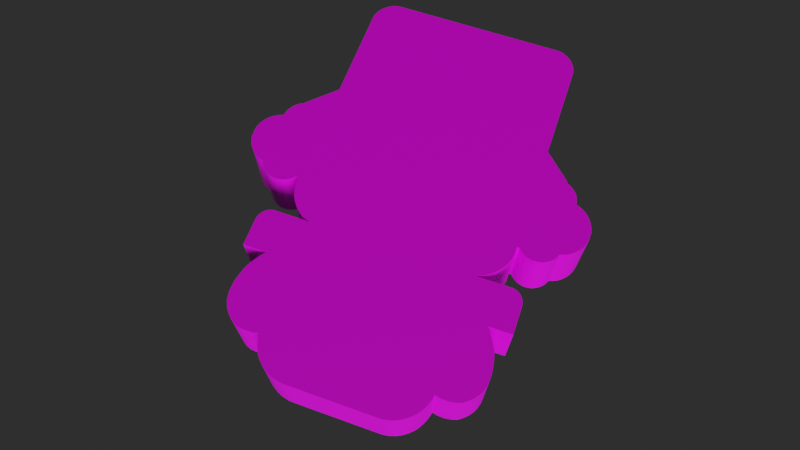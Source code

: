 # Source: PS_Character.blend  (saved by Blender 3.0.42; exported with 4.5.12 LTS)
import bpy
from mathutils import Matrix  # noqa: F401  (used for matrix-valued properties, if any)

bpy.ops.wm.read_factory_settings(use_empty=True)
scene = bpy.context.scene
scene.name = 'Scene'

# ---- collections
col_collection = bpy.data.collections.new('Collection'); scene.collection.children.link(col_collection)

# ---- images (referenced by path relative to the original .blend; pixels are not part of the script)
import os
ASSET_DIR = os.environ.get("B2B_ASSET_DIR", "")  # directory of the original .blend (textures are referenced by path, not embedded)
HERE = os.path.dirname(os.path.abspath(__file__))  # packed textures are extracted next to this script under _unpacked/

def load_image(name, relpath, width, height, colorspace="sRGB"):
    """Load a texture the original file referenced (path relative to the .blend, or extracted next to this script)."""
    p = next((c for c in (os.path.join(HERE, relpath), os.path.join(ASSET_DIR, relpath)) if relpath and os.path.exists(c)), "")
    if p:
        img = bpy.data.images.load(p, check_existing=True)
        img.name = name
    else:  # same state as the original file: an image datablock whose file is absent (Cycles renders it pink)
        img = bpy.data.images.new(name, width, height)
        img.source = "FILE"
        img.filepath = "//" + (relpath or name)
    img.colorspace_settings.name = colorspace
    return img
img_principefrombehind_png_001 = load_image('PrincipeFromBehind.png.001', 'images/PrincipeFromBehind.png', 1024, 1024, 'sRGB')

# ---- materials (node trees are filled in below, after node groups)
mat_material_001 = bpy.data.materials.new('Material.001')

# ---- node groups
ng_auto_smooth = bpy.data.node_groups.new('Auto Smooth', 'GeometryNodeTree')
_s = ng_auto_smooth.interface.new_socket(name='Geometry', in_out='OUTPUT', socket_type='NodeSocketGeometry')
_s = ng_auto_smooth.interface.new_socket(name='Geometry', in_out='INPUT', socket_type='NodeSocketGeometry')
_s = ng_auto_smooth.interface.new_socket(name='Angle', in_out='INPUT', socket_type='NodeSocketFloat')
_s.subtype = 'ANGLE'
_s.min_value = 0.0
_s.max_value = 3.142
ng_auto_smooth.is_modifier = True
_N = ng_auto_smooth.nodes; _L = ng_auto_smooth.links
n0 = _N.new('NodeGroupOutput'); n0.name = 'Group Output'; n0.location = (480, -100)
n1 = _N.new('NodeGroupInput'); n1.name = 'Group Input'; n1.location = (-420, -300)
n2 = _N.new('NodeGroupInput'); n2.name = 'Group Input.001'; n2.location = (-60, -100)
n3 = _N.new('GeometryNodeSetShadeSmooth'); n3.name = 'Set Shade Smooth'; n3.location = (120, -100)
n3.domain = 'EDGE'
n4 = _N.new('GeometryNodeSetShadeSmooth'); n4.name = 'Set Shade Smooth.001'; n4.location = (300, -100)
n5 = _N.new('GeometryNodeInputMeshEdgeAngle'); n5.name = 'Edge Angle'; n5.location = (-420, -220)
n6 = _N.new('GeometryNodeInputEdgeSmooth'); n6.name = 'Is Edge Smooth'; n6.location = (-60, -160)
n7 = _N.new('GeometryNodeInputShadeSmooth'); n7.name = 'Is Face Smooth'; n7.location = (-240, -340)
n8 = _N.new('FunctionNodeBooleanMath'); n8.name = 'Boolean Math'; n8.location = (-60, -220)
n9 = _N.new('FunctionNodeCompare'); n9.name = 'Compare'; n9.location = (-240, -180)
n9.operation = 'LESS_EQUAL'
_L.new(n5.outputs[0], n9.inputs[0])
_L.new(n4.outputs[0], n0.inputs[0])
_L.new(n1.outputs[1], n9.inputs[1])
_L.new(n9.outputs[0], n8.inputs[0])
_L.new(n7.outputs[0], n8.inputs[1])
_L.new(n2.outputs[0], n3.inputs[0])
_L.new(n6.outputs[0], n3.inputs[1])
_L.new(n3.outputs[0], n4.inputs[0])
_L.new(n8.outputs[0], n3.inputs[2])
n0.is_active_output = True

# ---- material node trees
mat_material_001.use_nodes = True; mat_material_001.node_tree.nodes.clear()
_N = mat_material_001.node_tree.nodes; _L = mat_material_001.node_tree.links
n0 = _N.new('ShaderNodeBsdfPrincipled'); n0.name = 'Principled BSDF'; n0.location = (10, 300)
n0.distribution = 'GGX'
n0.subsurface_method = 'RANDOM_WALK_SKIN'
n0.inputs[3].default_value = 1.45
n0.inputs[27].default_value = (0.0, 0.0, 0.0, 1.0)
n0.inputs[28].default_value = 1.0
n1 = _N.new('ShaderNodeOutputMaterial'); n1.name = 'Material Output'; n1.location = (300, 300)
n2 = _N.new('ShaderNodeTexImage'); n2.name = 'Image Texture'; n2.location = (-490, 220)
n2.image = img_principefrombehind_png_001
_L.new(n0.outputs[0], n1.inputs[0])
_L.new(n2.outputs[0], n0.inputs[0])
n1.is_active_output = True

# ---- world
world_world = bpy.data.worlds.new('World'); scene.world = world_world
world_world.use_nodes = True; world_world.node_tree.nodes.clear()
_N = world_world.node_tree.nodes; _L = world_world.node_tree.links
n0 = _N.new('ShaderNodeOutputWorld'); n0.name = 'World Output'; n0.location = (300, 300)
n1 = _N.new('ShaderNodeBackground'); n1.name = 'Background'; n1.location = (10, 300)
n1.inputs[0].default_value = (0.05088, 0.05088, 0.05088, 1.0)
n1.inputs[1].default_value = 0.5
_L.new(n1.outputs[0], n0.inputs[0])
n0.is_active_output = True
world_world.color = (0.05088, 0.05088, 0.05088)
world_world.use_sun_shadow = False
world_world.sun_shadow_jitter_overblur = 0.0

# ---- cameras
cam_camera_001 = bpy.data.cameras.new('Camera.001')
cam_camera_001.lens = 37.0

# ---- lights
light_sun = bpy.data.lights.new('Sun', 'SUN')
light_sun.transmission_factor = 0.0
light_sun.angle = 0.6776
light_sun.energy = 3.0
light_sun.shadow_soft_size = 0.125

# ---- meshes
me_cube_001 = bpy.data.meshes.new('Cube.001')
me_cube_001.from_pydata([(-0.9131, -0.2725, -0.3848), (-1.348, -0.2724, -0.3848), (-1.387, -0.2816, -0.3848), (-1.404, -0.2888, -0.3848), (-1.423, -0.2989, -0.3848), (-1.439, -0.3118, -0.3848), (-1.454, -0.3256, -0.3848), (-1.469, -0.3438, -0.3848), (-1.48, -0.3634, -0.3848), (-1.493, -0.3886, -0.3848), (-1.497, -0.4102, -0.3848), (-1.501, -0.4348, -0.3848), (-1.501, -0.4496, -0.3848), (-1.5, -0.7721, -0.3848), (-1.228, -0.7731, -0.3848), (-1.275, -0.8335, -0.3848), (-1.309, -0.89, -0.3848), (-1.344, -0.9524, -0.3848), (-1.377, -1.034, -0.3848), (-1.398, -1.121, -0.3848), (-1.411, -1.187, -0.3848), (-1.416, -1.241, -0.3848), (-1.416, -1.314, -0.3848), (-1.412, -1.349, -0.3848), (-1.403, -1.395, -0.3848), (-1.389, -1.441, -0.3848), (-1.357, -1.503, -0.3848), (-1.316, -1.555, -0.3848), (-1.274, -1.596, -0.3848), (-1.212, -1.639, -0.3848), (-1.142, -1.662, -0.3848), (-1.079, -1.665, -0.3848), (-1.005, -1.664, -0.3848), (-0.981, -1.659, -0.3848), (-0.9257, -1.648, -0.3848), (-0.9132, -1.708, -0.3848), (-0.8927, -1.768, -0.3848), (-0.854, -1.845, -0.3848), (-0.8174, -1.894, -0.3848), (-0.745, -1.963, -0.3848), (-0.6719, -2.008, -0.3848), (-0.6023, -2.037, -0.3848), (-0.5089, -2.056, -0.3848), (-0.4486, -2.058, -0.3848), (0.5772, -2.058, -0.3848), (0.651, -2.047, -0.3848), (0.7301, -2.021, -0.3848), (0.7905, -1.988, -0.3848), (0.8441, -1.95, -0.3848), (0.8913, -1.905, -0.3848), (0.9225, -1.867, -0.3848), (0.9651, -1.794, -0.3848), (0.9889, -1.737, -0.3848), (1.004, -1.686, -0.3848), (1.011, -1.649, -0.3848), (1.073, -1.662, -0.3848), (1.168, -1.664, -0.3848), (1.248, -1.65, -0.3848), (1.301, -1.631, -0.3848), (1.356, -1.588, -0.3848), (1.395, -1.551, -0.3848), (1.437, -1.496, -0.3848), (1.463, -1.445, -0.3848), (1.482, -1.381, -0.3848), (1.49, -1.322, -0.3848), (1.491, -1.255, -0.3848), (1.482, -1.169, -0.3848), (1.468, -1.091, -0.3848), (1.452, -1.029, -0.3848), (1.428, -0.9709, -0.3848), (1.398, -0.9127, -0.3848), (1.364, -0.858, -0.3848), (1.333, -0.8126, -0.3848), (1.304, -0.7739, -0.3848), (1.58, -0.771, -0.3848), (1.58, -0.4334, -0.3848), (1.573, -0.3898, -0.3848), (1.557, -0.3589, -0.3848), (1.538, -0.3298, -0.3848), (1.516, -0.3088, -0.3848), (1.496, -0.2957, -0.3848), (1.474, -0.2829, -0.3848), (1.448, -0.2769, -0.3848), (1.429, -0.2726, -0.3848), (0.9998, -0.2716, -0.3848), (1.051, -0.2556, -0.3848), (1.098, -0.235, -0.3848), (1.136, -0.2102, -0.3848), (1.174, -0.1842, -0.3848), (1.209, -0.1498, -0.3848), (1.239, -0.1157, -0.3848), (1.264, -0.0813, -0.3848), (1.297, -0.02699, -0.3848), (1.31, 0.009575, -0.3848), (1.325, 0.04365, -0.3848), (1.335, 0.09087, -0.3848), (1.339, 0.1281, -0.3848), (1.337, 0.2048, -0.3848), (1.369, 0.2055, -0.3848), (1.386, 0.1846, -0.3848), (1.421, 0.1551, -0.3848), (1.456, 0.1328, -0.3848), (1.507, 0.1154, -0.3848), (1.545, 0.1075, -0.3848), (1.595, 0.109, -0.3848), (1.643, 0.1186, -0.3848), (1.681, 0.1363, -0.3848), (1.711, 0.153, -0.3848), (1.742, 0.1793, -0.3848), (1.768, 0.2059, -0.3848), (1.786, 0.2361, -0.3848), (1.805, 0.2751, -0.3848), (1.855, 0.2904, -0.3848), (1.893, 0.3085, -0.3848), (1.934, 0.3369, -0.3848), (1.973, 0.3724, -0.3848), (2.01, 0.4189, -0.3848), (2.038, 0.471, -0.3848), (2.052, 0.5129, -0.3848), (2.063, 0.5559, -0.3848), (2.064, 0.651, -0.3848), (2.049, 0.7094, -0.3848), (2.026, 0.7609, -0.3848), (1.99, 0.8189, -0.3848), (1.949, 0.8606, -0.3848), (1.91, 0.8891, -0.3848), (1.873, 0.9104, -0.3848), (1.845, 0.9241, -0.3848), (1.821, 0.9279, -0.3848), (1.816, 0.9765, -0.3848), (1.798, 1.031, -0.3848), (1.777, 1.066, -0.3848), (1.744, 1.105, -0.3848), (1.694, 1.143, -0.3848), (1.651, 1.163, -0.3848), (1.633, 1.168, -0.3848), (1.652, 1.169, -0.3848), (1.65, 1.182, -0.3848), (1.338, 1.491, -0.3848), (1.338, 2.668, -0.3848), (1.326, 2.721, -0.3848), (1.307, 2.77, -0.3848), (1.273, 2.824, -0.3848), (1.238, 2.858, -0.3848), (1.195, 2.89, -0.3848), (1.158, 2.908, -0.3848), (1.125, 2.92, -0.3848), (1.088, 2.928, -0.3848), (-1.0, 2.928, -0.3848), (-1.052, 2.916, -0.3848), (-1.105, 2.892, -0.3848), (-1.147, 2.86, -0.3848), (-1.191, 2.816, -0.3848), (-1.218, 2.777, -0.3848), (-1.233, 2.74, -0.3848), (-1.248, 2.696, -0.3848), (-1.253, 2.651, -0.3848), (-1.253, 1.488, -0.3848), (-1.573, 1.173, -0.3848), (-1.554, 1.168, -0.3848), (-1.596, 1.154, -0.3848), (-1.64, 1.128, -0.3848), (-1.676, 1.094, -0.3848), (-1.698, 1.064, -0.3848), (-1.724, 1.017, -0.3848), (-1.735, 0.9848, -0.3848), (-1.741, 0.9486, -0.3848), (-1.74, 0.9293, -0.3848), (-1.783, 0.9145, -0.3848), (-1.825, 0.8916, -0.3848), (-1.86, 0.8672, -0.3848), (-1.892, 0.8389, -0.3848), (-1.924, 0.7989, -0.3848), (-1.943, 0.7689, -0.3848), (-1.969, 0.7129, -0.3848), (-1.98, 0.6663, -0.3848), (-1.983, 0.6168, -0.3848), (-1.982, 0.5532, -0.3848), (-1.974, 0.5162, -0.3848), (-1.96, 0.4762, -0.3848), (-1.946, 0.444, -0.3848), (-1.928, 0.4144, -0.3848), (-1.887, 0.3638, -0.3848), (-1.854, 0.3357, -0.3848), (-1.817, 0.3101, -0.3848), (-1.783, 0.2923, -0.3848), (-1.75, 0.2793, -0.3848), (-1.725, 0.2756, -0.3848), (-1.707, 0.2339, -0.3848), (-1.685, 0.2036, -0.3848), (-1.662, 0.1777, -0.3848), (-1.635, 0.1563, -0.3848), (-1.603, 0.137, -0.3848), (-1.558, 0.1168, -0.3848), (-1.519, 0.1094, -0.3848), (-1.459, 0.1094, -0.3848), (-1.414, 0.1193, -0.3848), (-1.374, 0.1343, -0.3848), (-1.34, 0.1558, -0.3848), (-1.315, 0.1762, -0.3848), (-1.29, 0.2036, -0.3848), (-1.252, 0.2048, -0.3848), (-1.252, 0.1647, -0.3848), (-1.249, 0.1195, -0.3848), (-1.24, 0.06728, -0.3848), (-1.228, 0.02414, -0.3848), (-1.202, -0.03847, -0.3848), (-1.172, -0.09098, -0.3848), (-1.121, -0.1506, -0.3848), (-1.05, -0.212, -0.3848), (-1.011, -0.2352, -0.3848), (-0.9682, -0.2547, -0.3848), (-0.9131, -0.2725, 0.3848), (-1.348, -0.2724, 0.3848), (-1.387, -0.2816, 0.3848), (-1.404, -0.2888, 0.3848), (-1.423, -0.2989, 0.3848), (-1.439, -0.3118, 0.3848), (-1.454, -0.3256, 0.3848), (-1.469, -0.3438, 0.3848), (-1.48, -0.3634, 0.3848), (-1.493, -0.3886, 0.3848), (-1.497, -0.4102, 0.3848), (-1.501, -0.4348, 0.3848), (-1.501, -0.4496, 0.3848), (-1.5, -0.7721, 0.3848), (-1.228, -0.7731, 0.3848), (-1.275, -0.8335, 0.3848), (-1.309, -0.89, 0.3848), (-1.344, -0.9524, 0.3848), (-1.377, -1.034, 0.3848), (-1.398, -1.121, 0.3848), (-1.411, -1.187, 0.3848), (-1.416, -1.241, 0.3848), (-1.416, -1.314, 0.3848), (-1.412, -1.349, 0.3848), (-1.403, -1.395, 0.3848), (-1.389, -1.441, 0.3848), (-1.357, -1.503, 0.3848), (-1.316, -1.555, 0.3848), (-1.274, -1.596, 0.3848), (-1.212, -1.639, 0.3848), (-1.142, -1.662, 0.3848), (-1.079, -1.665, 0.3848), (-1.005, -1.664, 0.3848), (-0.981, -1.659, 0.3848), (-0.9257, -1.648, 0.3848), (-0.9132, -1.708, 0.3848), (-0.8927, -1.768, 0.3848), (-0.854, -1.845, 0.3848), (-0.8174, -1.894, 0.3848), (-0.745, -1.963, 0.3848), (-0.6719, -2.008, 0.3848), (-0.6023, -2.037, 0.3848), (-0.5089, -2.056, 0.3848), (-0.4486, -2.058, 0.3848), (0.5772, -2.058, 0.3848), (0.651, -2.047, 0.3848), (0.7301, -2.021, 0.3848), (0.7905, -1.988, 0.3848), (0.8441, -1.95, 0.3848), (0.8913, -1.905, 0.3848), (0.9225, -1.867, 0.3848), (0.9651, -1.794, 0.3848), (0.9889, -1.737, 0.3848), (1.004, -1.686, 0.3848), (1.011, -1.649, 0.3848), (1.073, -1.662, 0.3848), (1.168, -1.664, 0.3848), (1.248, -1.65, 0.3848), (1.301, -1.631, 0.3848), (1.356, -1.588, 0.3848), (1.395, -1.551, 0.3848), (1.437, -1.496, 0.3848), (1.463, -1.445, 0.3848), (1.482, -1.381, 0.3848), (1.49, -1.322, 0.3848), (1.491, -1.255, 0.3848), (1.482, -1.169, 0.3848), (1.468, -1.091, 0.3848), (1.452, -1.029, 0.3848), (1.428, -0.9709, 0.3848), (1.398, -0.9127, 0.3848), (1.364, -0.858, 0.3848), (1.333, -0.8126, 0.3848), (1.304, -0.7739, 0.3848), (1.58, -0.771, 0.3848), (1.58, -0.4334, 0.3848), (1.573, -0.3898, 0.3848), (1.557, -0.3589, 0.3848), (1.538, -0.3298, 0.3848), (1.516, -0.3088, 0.3848), (1.496, -0.2957, 0.3848), (1.474, -0.2829, 0.3848), (1.448, -0.2769, 0.3848), (1.429, -0.2726, 0.3848), (0.9998, -0.2716, 0.3848), (1.051, -0.2556, 0.3848), (1.098, -0.235, 0.3848), (1.136, -0.2102, 0.3848), (1.174, -0.1842, 0.3848), (1.209, -0.1498, 0.3848), (1.239, -0.1157, 0.3848), (1.264, -0.0813, 0.3848), (1.297, -0.02699, 0.3848), (1.31, 0.009575, 0.3848), (1.325, 0.04365, 0.3848), (1.335, 0.09087, 0.3848), (1.339, 0.1281, 0.3848), (1.337, 0.2048, 0.3848), (1.369, 0.2055, 0.3848), (1.386, 0.1846, 0.3848), (1.421, 0.1551, 0.3848), (1.456, 0.1328, 0.3848), (1.507, 0.1154, 0.3848), (1.545, 0.1075, 0.3848), (1.595, 0.109, 0.3848), (1.643, 0.1186, 0.3848), (1.681, 0.1363, 0.3848), (1.711, 0.153, 0.3848), (1.742, 0.1793, 0.3848), (1.768, 0.2059, 0.3848), (1.786, 0.2361, 0.3848), (1.805, 0.2751, 0.3848), (1.855, 0.2904, 0.3848), (1.893, 0.3085, 0.3848), (1.934, 0.3369, 0.3848), (1.973, 0.3724, 0.3848), (2.01, 0.4189, 0.3848), (2.038, 0.471, 0.3848), (2.052, 0.5129, 0.3848), (2.063, 0.5559, 0.3848), (2.064, 0.651, 0.3848), (2.049, 0.7094, 0.3848), (2.026, 0.7609, 0.3848), (1.99, 0.8189, 0.3848), (1.949, 0.8606, 0.3848), (1.91, 0.8891, 0.3848), (1.873, 0.9104, 0.3848), (1.845, 0.9241, 0.3848), (1.821, 0.9279, 0.3848), (1.816, 0.9765, 0.3848), (1.798, 1.031, 0.3848), (1.777, 1.066, 0.3848), (1.744, 1.105, 0.3848), (1.694, 1.143, 0.3848), (1.651, 1.163, 0.3848), (1.633, 1.168, 0.3848), (1.652, 1.169, 0.3848), (1.65, 1.182, 0.3848), (1.338, 1.491, 0.3848), (1.338, 2.668, 0.3848), (1.326, 2.721, 0.3848), (1.307, 2.77, 0.3848), (1.273, 2.824, 0.3848), (1.238, 2.858, 0.3848), (1.195, 2.89, 0.3848), (1.158, 2.908, 0.3848), (1.125, 2.92, 0.3848), (1.088, 2.928, 0.3848), (-1.0, 2.928, 0.3848), (-1.052, 2.916, 0.3848), (-1.105, 2.892, 0.3848), (-1.147, 2.86, 0.3848), (-1.191, 2.816, 0.3848), (-1.218, 2.777, 0.3848), (-1.233, 2.74, 0.3848), (-1.248, 2.696, 0.3848), (-1.253, 2.651, 0.3848), (-1.253, 1.488, 0.3848), (-1.573, 1.173, 0.3848), (-1.554, 1.168, 0.3848), (-1.596, 1.154, 0.3848), (-1.64, 1.128, 0.3848), (-1.676, 1.094, 0.3848), (-1.698, 1.064, 0.3848), (-1.724, 1.017, 0.3848), (-1.735, 0.9848, 0.3848), (-1.741, 0.9486, 0.3848), (-1.74, 0.9293, 0.3848), (-1.783, 0.9145, 0.3848), (-1.825, 0.8916, 0.3848), (-1.86, 0.8672, 0.3848), (-1.892, 0.8389, 0.3848), (-1.924, 0.7989, 0.3848), (-1.943, 0.7689, 0.3848), (-1.969, 0.7129, 0.3848), (-1.98, 0.6663, 0.3848), (-1.983, 0.6168, 0.3848), (-1.982, 0.5532, 0.3848), (-1.974, 0.5162, 0.3848), (-1.96, 0.4762, 0.3848), (-1.946, 0.444, 0.3848), (-1.928, 0.4144, 0.3848), (-1.887, 0.3638, 0.3848), (-1.854, 0.3357, 0.3848), (-1.817, 0.3101, 0.3848), (-1.783, 0.2923, 0.3848), (-1.75, 0.2793, 0.3848), (-1.725, 0.2756, 0.3848), (-1.707, 0.2339, 0.3848), (-1.685, 0.2036, 0.3848), (-1.662, 0.1777, 0.3848), (-1.635, 0.1563, 0.3848), (-1.603, 0.137, 0.3848), (-1.558, 0.1168, 0.3848), (-1.519, 0.1094, 0.3848), (-1.459, 0.1094, 0.3848), (-1.414, 0.1193, 0.3848), (-1.374, 0.1343, 0.3848), (-1.34, 0.1558, 0.3848), (-1.315, 0.1762, 0.3848), (-1.29, 0.2036, 0.3848), (-1.252, 0.2048, 0.3848), (-1.252, 0.1647, 0.3848), (-1.249, 0.1195, 0.3848), (-1.24, 0.06728, 0.3848), (-1.228, 0.02414, 0.3848), (-1.202, -0.03847, 0.3848), (-1.172, -0.09098, 0.3848), (-1.121, -0.1506, 0.3848), (-1.05, -0.212, 0.3848), (-1.011, -0.2352, 0.3848), (-0.9682, -0.2547, 0.3848)], [], [(1, 0, 211, 210, 209, 208, 207, 206, 205, 204, 203, 202, 201, 200, 199, 198, 197, 196, 195, 194, 193, 192, 191, 190, 189, 188, 187, 186, 185, 184, 183, 182, 181, 180, 179, 178, 177, 176, 175, 174, 173, 172, 171, 170, 169, 168, 167, 166, 165, 164, 163, 162, 161, 160, 159, 158, 157, 156, 155, 154, 153, 152, 151, 150, 149, 148, 147, 146, 145, 144, 143, 142, 141, 140, 139, 138, 137, 136, 135, 134, 133, 132, 131, 130, 129, 128, 127, 126, 125, 124, 123, 122, 121, 120, 119, 118, 117, 116, 115, 114, 113, 112, 111, 110, 109, 108, 107, 106, 105, 104, 103, 102, 101, 100, 99, 98, 97, 96, 95, 94, 93, 92, 91, 90, 89, 88, 87, 86, 85, 84, 83, 82, 81, 80, 79, 78, 77, 76, 75, 74, 73, 72, 71, 70, 69, 68, 67, 66, 65, 64, 63, 62, 61, 60, 59, 58, 57, 56, 55, 54, 53, 52, 51, 50, 49, 48, 47, 46, 45, 44, 43, 42, 41, 40, 39, 38, 37, 36, 35, 34, 33, 32, 31, 30, 29, 28, 27, 26, 25, 24, 23, 22, 21, 20, 19, 18, 17, 16, 15, 14, 13, 12, 11, 10, 9, 8, 7, 6, 5, 4, 3, 2), (213, 214, 215, 216, 217, 218, 219, 220, 221, 222, 223, 224, 225, 226, 227, 228, 229, 230, 231, 232, 233, 234, 235, 236, 237, 238, 239, 240, 241, 242, 243, 244, 245, 246, 247, 248, 249, 250, 251, 252, 253, 254, 255, 256, 257, 258, 259, 260, 261, 262, 263, 264, 265, 266, 267, 268, 269, 270, 271, 272, 273, 274, 275, 276, 277, 278, 279, 280, 281, 282, 283, 284, 285, 286, 287, 288, 289, 290, 291, 292, 293, 294, 295, 296, 297, 298, 299, 300, 301, 302, 303, 304, 305, 306, 307, 308, 309, 310, 311, 312, 313, 314, 315, 316, 317, 318, 319, 320, 321, 322, 323, 324, 325, 326, 327, 328, 329, 330, 331, 332, 333, 334, 335, 336, 337, 338, 339, 340, 341, 342, 343, 344, 345, 346, 347, 348, 349, 350, 351, 352, 353, 354, 355, 356, 357, 358, 359, 360, 361, 362, 363, 364, 365, 366, 367, 368, 369, 370, 371, 372, 373, 374, 375, 376, 377, 378, 379, 380, 381, 382, 383, 384, 385, 386, 387, 388, 389, 390, 391, 392, 393, 394, 395, 396, 397, 398, 399, 400, 401, 402, 403, 404, 405, 406, 407, 408, 409, 410, 411, 412, 413, 414, 415, 416, 417, 418, 419, 420, 421, 422, 423, 212), (166, 167, 379, 378), (62, 63, 275, 274), (167, 168, 380, 379), (63, 64, 276, 275), (168, 169, 381, 380), (64, 65, 277, 276), (169, 170, 382, 381), (65, 66, 278, 277), (170, 171, 383, 382), (66, 67, 279, 278), (171, 172, 384, 383), (67, 68, 280, 279), (172, 173, 385, 384), (68, 69, 281, 280), (173, 174, 386, 385), (69, 70, 282, 281), (174, 175, 387, 386), (70, 71, 283, 282), (175, 176, 388, 387), (71, 72, 284, 283), (176, 177, 389, 388), (72, 73, 285, 284), (177, 178, 390, 389), (73, 74, 286, 285), (178, 179, 391, 390), (74, 75, 287, 286), (179, 180, 392, 391), (75, 76, 288, 287), (180, 181, 393, 392), (76, 77, 289, 288), (181, 182, 394, 393), (77, 78, 290, 289), (182, 183, 395, 394), (78, 79, 291, 290), (183, 184, 396, 395), (79, 80, 292, 291), (184, 185, 397, 396), (80, 81, 293, 292), (185, 186, 398, 397), (81, 82, 294, 293), (186, 187, 399, 398), (82, 83, 295, 294), (187, 188, 400, 399), (83, 84, 296, 295), (188, 189, 401, 400), (84, 85, 297, 296), (189, 190, 402, 401), (85, 86, 298, 297), (190, 191, 403, 402), (86, 87, 299, 298), (191, 192, 404, 403), (87, 88, 300, 299), (192, 193, 405, 404), (88, 89, 301, 300), (193, 194, 406, 405), (89, 90, 302, 301), (194, 195, 407, 406), (90, 91, 303, 302), (195, 196, 408, 407), (91, 92, 304, 303), (196, 197, 409, 408), (92, 93, 305, 304), (197, 198, 410, 409), (93, 94, 306, 305), (198, 199, 411, 410), (94, 95, 307, 306), (199, 200, 412, 411), (95, 96, 308, 307), (200, 201, 413, 412), (96, 97, 309, 308), (201, 202, 414, 413), (97, 98, 310, 309), (202, 203, 415, 414), (98, 99, 311, 310), (203, 204, 416, 415), (99, 100, 312, 311), (204, 205, 417, 416), (100, 101, 313, 312), (205, 206, 418, 417), (101, 102, 314, 313), (206, 207, 419, 418), (102, 103, 315, 314), (207, 208, 420, 419), (103, 104, 316, 315), (208, 209, 421, 420), (104, 105, 317, 316), (0, 1, 213, 212), (209, 210, 422, 421), (105, 106, 318, 317), (1, 2, 214, 213), (210, 211, 423, 422), (106, 107, 319, 318), (2, 3, 215, 214), (211, 0, 212, 423), (107, 108, 320, 319), (3, 4, 216, 215), (108, 109, 321, 320), (4, 5, 217, 216), (109, 110, 322, 321), (5, 6, 218, 217), (110, 111, 323, 322), (6, 7, 219, 218), (111, 112, 324, 323), (7, 8, 220, 219), (112, 113, 325, 324), (8, 9, 221, 220), (113, 114, 326, 325), (9, 10, 222, 221), (114, 115, 327, 326), (10, 11, 223, 222), (115, 116, 328, 327), (11, 12, 224, 223), (116, 117, 329, 328), (12, 13, 225, 224), (117, 118, 330, 329), (13, 14, 226, 225), (118, 119, 331, 330), (14, 15, 227, 226), (119, 120, 332, 331), (15, 16, 228, 227), (120, 121, 333, 332), (16, 17, 229, 228), (121, 122, 334, 333), (17, 18, 230, 229), (122, 123, 335, 334), (18, 19, 231, 230), (123, 124, 336, 335), (19, 20, 232, 231), (124, 125, 337, 336), (20, 21, 233, 232), (125, 126, 338, 337), (21, 22, 234, 233), (126, 127, 339, 338), (22, 23, 235, 234), (127, 128, 340, 339), (23, 24, 236, 235), (128, 129, 341, 340), (24, 25, 237, 236), (129, 130, 342, 341), (25, 26, 238, 237), (130, 131, 343, 342), (26, 27, 239, 238), (131, 132, 344, 343), (27, 28, 240, 239), (132, 133, 345, 344), (28, 29, 241, 240), (133, 134, 346, 345), (29, 30, 242, 241), (134, 135, 347, 346), (30, 31, 243, 242), (135, 136, 348, 347), (31, 32, 244, 243), (136, 137, 349, 348), (32, 33, 245, 244), (137, 138, 350, 349), (33, 34, 246, 245), (138, 139, 351, 350), (34, 35, 247, 246), (139, 140, 352, 351), (35, 36, 248, 247), (140, 141, 353, 352), (36, 37, 249, 248), (141, 142, 354, 353), (37, 38, 250, 249), (142, 143, 355, 354), (38, 39, 251, 250), (143, 144, 356, 355), (39, 40, 252, 251), (144, 145, 357, 356), (40, 41, 253, 252), (145, 146, 358, 357), (41, 42, 254, 253), (146, 147, 359, 358), (42, 43, 255, 254), (147, 148, 360, 359), (43, 44, 256, 255), (148, 149, 361, 360), (44, 45, 257, 256), (149, 150, 362, 361), (45, 46, 258, 257), (150, 151, 363, 362), (46, 47, 259, 258), (151, 152, 364, 363), (47, 48, 260, 259), (152, 153, 365, 364), (48, 49, 261, 260), (153, 154, 366, 365), (49, 50, 262, 261), (154, 155, 367, 366), (50, 51, 263, 262), (155, 156, 368, 367), (51, 52, 264, 263), (156, 157, 369, 368), (52, 53, 265, 264), (157, 158, 370, 369), (53, 54, 266, 265), (158, 159, 371, 370), (54, 55, 267, 266), (159, 160, 372, 371), (55, 56, 268, 267), (160, 161, 373, 372), (56, 57, 269, 268), (161, 162, 374, 373), (57, 58, 270, 269), (162, 163, 375, 374), (58, 59, 271, 270), (163, 164, 376, 375), (59, 60, 272, 271), (164, 165, 377, 376), (60, 61, 273, 272), (165, 166, 378, 377), (61, 62, 274, 273)])
me_cube_001.polygons.foreach_set('use_smooth', [True] * 214)
_uv = me_cube_001.uv_layers.new(name='UVMap')
_uv.uv.foreach_set('vector', [0.1588, 0.3584, 0.2657, 0.3584, 0.2522, 0.362, 0.2417, 0.3659, 0.2321, 0.3705, 0.2147, 0.3828, 0.2021, 0.3947, 0.1947, 0.4051, 0.1882, 0.4177, 0.1853, 0.4263, 0.183, 0.4367, 0.1825, 0.4457, 0.1825, 0.4537, 0.1731, 0.4535, 0.1668, 0.448, 0.1607, 0.4439, 0.1524, 0.4397, 0.1426, 0.4366, 0.1315, 0.4347, 0.1169, 0.4347, 0.1072, 0.4362, 0.09617, 0.4402, 0.08817, 0.444, 0.08163, 0.4483, 0.07611, 0.4535, 0.07054, 0.4595, 0.06605, 0.4678, 0.06006, 0.4686, 0.05188, 0.4712, 0.04364, 0.4747, 0.03437, 0.4799, 0.02643, 0.4855, 0.01631, 0.4956, 0.01177, 0.5015, 0.008434, 0.5079, 0.004917, 0.5159, 0.002976, 0.5233, 0.002729, 0.536, 0.003513, 0.5459, 0.006296, 0.5552, 0.01265, 0.5663, 0.01731, 0.5724, 0.02518, 0.5803, 0.03287, 0.586, 0.04166, 0.5909, 0.05183, 0.5954, 0.06237, 0.5984, 0.06213, 0.6022, 0.0637, 0.6095, 0.06631, 0.616, 0.07274, 0.6253, 0.07819, 0.6313, 0.08697, 0.6381, 0.09787, 0.6433, 0.1082, 0.646, 0.1035, 0.6471, 0.1821, 0.7099, 0.182, 0.9422, 0.1832, 0.9512, 0.1869, 0.96, 0.1906, 0.9675, 0.1973, 0.9753, 0.208, 0.9841, 0.2182, 0.9904, 0.2314, 0.9951, 0.244, 0.9976, 0.7572, 0.9976, 0.7661, 0.9961, 0.7744, 0.9937, 0.7834, 0.9901, 0.7941, 0.9837, 0.8027, 0.9769, 0.811, 0.9662, 0.8158, 0.9564, 0.8187, 0.9458, 0.8187, 0.7108, 0.8954, 0.6489, 0.896, 0.6463, 0.8912, 0.6461, 0.8957, 0.6452, 0.9062, 0.6413, 0.9185, 0.6336, 0.9266, 0.6258, 0.9317, 0.6188, 0.9361, 0.608, 0.9374, 0.5983, 0.9434, 0.5975, 0.9503, 0.5948, 0.9593, 0.5905, 0.9689, 0.5848, 0.979, 0.5765, 0.9879, 0.5649, 0.9936, 0.5546, 0.9971, 0.543, 0.997, 0.524, 0.9943, 0.5154, 0.9909, 0.507, 0.9838, 0.4966, 0.9749, 0.4873, 0.9653, 0.4802, 0.9552, 0.4746, 0.9459, 0.4709, 0.9336, 0.4679, 0.9289, 0.4601, 0.9244, 0.4541, 0.9182, 0.4488, 0.9104, 0.4435, 0.903, 0.4402, 0.8937, 0.4366, 0.882, 0.4347, 0.8698, 0.4344, 0.8603, 0.436, 0.8478, 0.4395, 0.8391, 0.4439, 0.8306, 0.4498, 0.8263, 0.454, 0.8186, 0.4538, 0.819, 0.4385, 0.818, 0.4311, 0.8155, 0.4217, 0.812, 0.4148, 0.8088, 0.4075, 0.8006, 0.3967, 0.7946, 0.3898, 0.787, 0.383, 0.7785, 0.3761, 0.7692, 0.371, 0.7598, 0.366, 0.7482, 0.3619, 0.7357, 0.3587, 0.8413, 0.3585, 0.8458, 0.3576, 0.8523, 0.3564, 0.8577, 0.3539, 0.8626, 0.3513, 0.8679, 0.3471, 0.8727, 0.3413, 0.8767, 0.3351, 0.8783, 0.3264, 0.8783, 0.259, 0.8106, 0.2584, 0.8177, 0.2507, 0.8252, 0.2416, 0.8336, 0.2307, 0.841, 0.2191, 0.8469, 0.2075, 0.8509, 0.1951, 0.8543, 0.1795, 0.8566, 0.1623, 0.8563, 0.149, 0.8543, 0.1371, 0.8497, 0.1245, 0.8431, 0.1142, 0.833, 0.1033, 0.8233, 0.09581, 0.8097, 0.0873, 0.7967, 0.0834, 0.7771, 0.0807, 0.7537, 0.08098, 0.7385, 0.08367, 0.7368, 0.0763, 0.7332, 0.06609, 0.7273, 0.0546, 0.7169, 0.04007, 0.7092, 0.03255, 0.6976, 0.02355, 0.6844, 0.01596, 0.6696, 0.009294, 0.6502, 0.004116, 0.632, 0.001845, 0.38, 0.001775, 0.3651, 0.002269, 0.3422, 0.006022, 0.3251, 0.01183, 0.3071, 0.02083, 0.2893, 0.03451, 0.2804, 0.04429, 0.2708, 0.05967, 0.2658, 0.0718, 0.2627, 0.08378, 0.2491, 0.08158, 0.2433, 0.08051, 0.2251, 0.08037, 0.2096, 0.081, 0.1922, 0.08561, 0.1771, 0.09415, 0.1668, 0.1022, 0.1567, 0.1127, 0.1489, 0.125, 0.1454, 0.1342, 0.1433, 0.1434, 0.1421, 0.1504, 0.1421, 0.1649, 0.1434, 0.1758, 0.1467, 0.1889, 0.1518, 0.2062, 0.1598, 0.2226, 0.1684, 0.2351, 0.1769, 0.2464, 0.1885, 0.2584, 0.1215, 0.2586, 0.1212, 0.323, 0.1212, 0.326, 0.1223, 0.3309, 0.1233, 0.3352, 0.1263, 0.3403, 0.1292, 0.3442, 0.1328, 0.3478, 0.1364, 0.3506, 0.1405, 0.3531, 0.1452, 0.3552, 0.1493, 0.3566, 0.1588, 0.3584, 0.1493, 0.3566, 0.1452, 0.3552, 0.1405, 0.3531, 0.1364, 0.3506, 0.1328, 0.3478, 0.1292, 0.3442, 0.1263, 0.3403, 0.1233, 0.3352, 0.1223, 0.3309, 0.1212, 0.326, 0.1212, 0.323, 0.1215, 0.2586, 0.1885, 0.2584, 0.1769, 0.2464, 0.1684, 0.2351, 0.1598, 0.2226, 0.1518, 0.2062, 0.1467, 0.1889, 0.1434, 0.1758, 0.1421, 0.1649, 0.1421, 0.1504, 0.1433, 0.1434, 0.1454, 0.1342, 0.1489, 0.125, 0.1567, 0.1127, 0.1668, 0.1022, 0.1771, 0.09415, 0.1922, 0.08561, 0.2096, 0.081, 0.2251, 0.08037, 0.2433, 0.08051, 0.2491, 0.08158, 0.2627, 0.08378, 0.2658, 0.0718, 0.2708, 0.05967, 0.2804, 0.04429, 0.2893, 0.03451, 0.3071, 0.02083, 0.3251, 0.01183, 0.3422, 0.006022, 0.3651, 0.002269, 0.38, 0.001775, 0.632, 0.001845, 0.6502, 0.004116, 0.6696, 0.009294, 0.6844, 0.01596, 0.6976, 0.02355, 0.7092, 0.03255, 0.7169, 0.04007, 0.7273, 0.0546, 0.7332, 0.06609, 0.7368, 0.0763, 0.7385, 0.08367, 0.7537, 0.08098, 0.7771, 0.0807, 0.7967, 0.0834, 0.8097, 0.0873, 0.8233, 0.09581, 0.833, 0.1033, 0.8431, 0.1142, 0.8497, 0.1245, 0.8543, 0.1371, 0.8563, 0.149, 0.8566, 0.1623, 0.8543, 0.1795, 0.8509, 0.1951, 0.8469, 0.2075, 0.841, 0.2191, 0.8336, 0.2307, 0.8252, 0.2416, 0.8177, 0.2507, 0.8106, 0.2584, 0.8783, 0.259, 0.8783, 0.3264, 0.8767, 0.3351, 0.8727, 0.3408, 0.8679, 0.3462, 0.8626, 0.3501, 0.8577, 0.3525, 0.8523, 0.3549, 0.8458, 0.356, 0.8413, 0.3568, 0.7357, 0.3583, 0.7482, 0.3632, 0.7598, 0.3672, 0.7692, 0.3721, 0.7785, 0.3772, 0.787, 0.3839, 0.7946, 0.3906, 0.8006, 0.3974, 0.8088, 0.4081, 0.812, 0.4152, 0.8155, 0.4219, 0.818, 0.4312, 0.819, 0.4385, 0.8186, 0.4549, 0.8263, 0.4551, 0.8306, 0.4517, 0.8391, 0.447, 0.8478, 0.4434, 0.8603, 0.4385, 0.8698, 0.437, 0.882, 0.4373, 0.8937, 0.439, 0.903, 0.4423, 0.9104, 0.4454, 0.9182, 0.4502, 0.9244, 0.4551, 0.9289, 0.4607, 0.9336, 0.4679, 0.9459, 0.4709, 0.9552, 0.4746, 0.9653, 0.4802, 0.9749, 0.4873, 0.9838, 0.4966, 0.9909, 0.507, 0.9943, 0.5154, 0.997, 0.524, 0.9971, 0.543, 0.9936, 0.5546, 0.9879, 0.5649, 0.979, 0.5765, 0.9689, 0.5848, 0.9593, 0.5905, 0.9503, 0.5948, 0.9434, 0.5975, 0.9374, 0.5983, 0.9361, 0.608, 0.9317, 0.6188, 0.9266, 0.6258, 0.9185, 0.6336, 0.9062, 0.6413, 0.8957, 0.6452, 0.8912, 0.6461, 0.896, 0.6463, 0.8954, 0.6489, 0.8187, 0.7108, 0.8187, 0.9458, 0.8158, 0.9564, 0.811, 0.9662, 0.8027, 0.9769, 0.7941, 0.9837, 0.7834, 0.9901, 0.7744, 0.9937, 0.7661, 0.9961, 0.7572, 0.9976, 0.244, 0.9976, 0.2314, 0.9951, 0.2182, 0.9904, 0.208, 0.9841, 0.1973, 0.9753, 0.1906, 0.9675, 0.1869, 0.96, 0.1832, 0.9512, 0.182, 0.9422, 0.1821, 0.7099, 0.1035, 0.6471, 0.1082, 0.646, 0.09787, 0.6433, 0.08697, 0.6381, 0.07819, 0.6313, 0.07274, 0.6253, 0.06631, 0.616, 0.0637, 0.6095, 0.06213, 0.6022, 0.06237, 0.5984, 0.05183, 0.5954, 0.04166, 0.5909, 0.03287, 0.586, 0.02518, 0.5803, 0.01731, 0.5724, 0.01265, 0.5663, 0.006296, 0.5552, 0.003513, 0.5459, 0.002729, 0.536, 0.002976, 0.5233, 0.004917, 0.5159, 0.008434, 0.5079, 0.01177, 0.5015, 0.01631, 0.4956, 0.02643, 0.4855, 0.03437, 0.4799, 0.04364, 0.4747, 0.05188, 0.4712, 0.06006, 0.4686, 0.06605, 0.4678, 0.07054, 0.4595, 0.07611, 0.4542, 0.08163, 0.4497, 0.08817, 0.446, 0.09617, 0.4426, 0.1072, 0.4391, 0.1169, 0.4378, 0.1315, 0.4378, 0.1426, 0.4396, 0.1524, 0.4422, 0.1596, 0.447, 0.1658, 0.4506, 0.1721, 0.4553, 0.1814, 0.4556, 0.1825, 0.4457, 0.183, 0.4367, 0.1853, 0.4263, 0.1882, 0.4177, 0.1947, 0.4051, 0.2021, 0.3947, 0.2147, 0.3828, 0.2321, 0.3705, 0.2417, 0.3659, 0.2522, 0.362, 0.2657, 0.3584, 0.07383, 0.6043, 0.07406, 0.6006, 0.07406, 0.6006, 0.07383, 0.6043, 0.8482, 0.1242, 0.8527, 0.1365, 0.8527, 0.1365, 0.8482, 0.1242, 0.07406, 0.6006, 0.06391, 0.5977, 0.06391, 0.5977, 0.07406, 0.6006, 0.8527, 0.1365, 0.8547, 0.148, 0.8547, 0.148, 0.8527, 0.1365, 0.06391, 0.5977, 0.05411, 0.5933, 0.05411, 0.5933, 0.06391, 0.5977, 0.8501, 0.1544, 0.8504, 0.1664, 0.8504, 0.1664, 0.8501, 0.1544, 0.05411, 0.5933, 0.04565, 0.5886, 0.04565, 0.5886, 0.05411, 0.5933, 0.8504, 0.1664, 0.8483, 0.1819, 0.8483, 0.1819, 0.8504, 0.1664, 0.04565, 0.5886, 0.03824, 0.5832, 0.03824, 0.5832, 0.04565, 0.5886, 0.8483, 0.1819, 0.8453, 0.196, 0.8453, 0.196, 0.8483, 0.1819, 0.03824, 0.5832, 0.03065, 0.5755, 0.03065, 0.5755, 0.03824, 0.5832, 0.8453, 0.196, 0.8416, 0.2071, 0.8416, 0.2071, 0.8453, 0.196, 0.03065, 0.5755, 0.02616, 0.5697, 0.02616, 0.5697, 0.03065, 0.5755, 0.8416, 0.2071, 0.8363, 0.2175, 0.8363, 0.2175, 0.8416, 0.2071, 0.02616, 0.5697, 0.02004, 0.5589, 0.02004, 0.5589, 0.02616, 0.5697, 0.8363, 0.2175, 0.8296, 0.228, 0.8296, 0.228, 0.8363, 0.2175, 0.02004, 0.5589, 0.01736, 0.5499, 0.01736, 0.5499, 0.02004, 0.5589, 0.8296, 0.228, 0.822, 0.2379, 0.822, 0.2379, 0.8296, 0.228, 0.01736, 0.5499, 0.0166, 0.5404, 0.0166, 0.5404, 0.01736, 0.5499, 0.822, 0.2379, 0.8153, 0.246, 0.8153, 0.246, 0.822, 0.2379, 0.0166, 0.5404, 0.01684, 0.5282, 0.01684, 0.5282, 0.0166, 0.5404, 0.8153, 0.246, 0.8089, 0.253, 0.8089, 0.253, 0.8153, 0.246, 0.01684, 0.5282, 0.01871, 0.5211, 0.01871, 0.5211, 0.01684, 0.5282, 0.8106, 0.2584, 0.8783, 0.259, 0.8783, 0.259, 0.8106, 0.2584, 0.01871, 0.5211, 0.0221, 0.5134, 0.0221, 0.5134, 0.01871, 0.5211, 0.8742, 0.2601, 0.8742, 0.3247, 0.8742, 0.3247, 0.8742, 0.2601, 0.0221, 0.5134, 0.02531, 0.5072, 0.02531, 0.5072, 0.0221, 0.5134, 0.8742, 0.3247, 0.8727, 0.3331, 0.8727, 0.3331, 0.8742, 0.3247, 0.02531, 0.5072, 0.02969, 0.5015, 0.02969, 0.5015, 0.02531, 0.5072, 0.8727, 0.3331, 0.8688, 0.339, 0.8688, 0.339, 0.8727, 0.3331, 0.02969, 0.5015, 0.03944, 0.4918, 0.03944, 0.4918, 0.02969, 0.5015, 0.8688, 0.339, 0.8642, 0.3446, 0.8642, 0.3446, 0.8688, 0.339, 0.03944, 0.4918, 0.04709, 0.4863, 0.04709, 0.4863, 0.03944, 0.4918, 0.8642, 0.3446, 0.8592, 0.3486, 0.8592, 0.3486, 0.8642, 0.3446, 0.04709, 0.4863, 0.05602, 0.4814, 0.05602, 0.4814, 0.04709, 0.4863, 0.8592, 0.3486, 0.8544, 0.3511, 0.8544, 0.3511, 0.8592, 0.3486, 0.05602, 0.4814, 0.06395, 0.478, 0.06395, 0.478, 0.05602, 0.4814, 0.8544, 0.3511, 0.8493, 0.3535, 0.8493, 0.3535, 0.8544, 0.3511, 0.06395, 0.478, 0.07183, 0.4755, 0.07183, 0.4755, 0.06395, 0.478, 0.8493, 0.3535, 0.843, 0.3547, 0.843, 0.3547, 0.8493, 0.3535, 0.07183, 0.4755, 0.07761, 0.4748, 0.07761, 0.4748, 0.07183, 0.4755, 0.843, 0.3547, 0.8387, 0.3555, 0.8387, 0.3555, 0.843, 0.3547, 0.07761, 0.4748, 0.08193, 0.4668, 0.08193, 0.4668, 0.07761, 0.4748, 0.8387, 0.3555, 0.7375, 0.3557, 0.7375, 0.3557, 0.8387, 0.3555, 0.08193, 0.4668, 0.0873, 0.4609, 0.0873, 0.4609, 0.08193, 0.4668, 0.739, 0.3646, 0.751, 0.3677, 0.751, 0.3677, 0.739, 0.3646, 0.0873, 0.4609, 0.09262, 0.456, 0.09262, 0.456, 0.0873, 0.4609, 0.751, 0.3677, 0.7623, 0.3717, 0.7623, 0.3717, 0.751, 0.3677, 0.09262, 0.456, 0.09892, 0.4518, 0.09892, 0.4518, 0.09262, 0.456, 0.7597, 0.3717, 0.7688, 0.3765, 0.7688, 0.3765, 0.7597, 0.3717, 0.09892, 0.4518, 0.1066, 0.4481, 0.1066, 0.4481, 0.09892, 0.4518, 0.7688, 0.3765, 0.7778, 0.3815, 0.7778, 0.3815, 0.7688, 0.3765, 0.1066, 0.4481, 0.1172, 0.4442, 0.1172, 0.4442, 0.1066, 0.4481, 0.7778, 0.3815, 0.786, 0.3882, 0.786, 0.3882, 0.7778, 0.3815, 0.1172, 0.4442, 0.1266, 0.4428, 0.1266, 0.4428, 0.1172, 0.4442, 0.786, 0.3882, 0.7933, 0.3948, 0.7933, 0.3948, 0.786, 0.3882, 0.1266, 0.4428, 0.1406, 0.4428, 0.1406, 0.4428, 0.1266, 0.4428, 0.7933, 0.3948, 0.7992, 0.4014, 0.7992, 0.4014, 0.7933, 0.3948, 0.1406, 0.4428, 0.1514, 0.4447, 0.1514, 0.4447, 0.1406, 0.4428, 0.7992, 0.4014, 0.8071, 0.4119, 0.8071, 0.4119, 0.7992, 0.4014, 0.1514, 0.4447, 0.1608, 0.4476, 0.1608, 0.4476, 0.1514, 0.4447, 0.8071, 0.4119, 0.8102, 0.419, 0.8102, 0.419, 0.8071, 0.4119, 0.1589, 0.448, 0.1669, 0.4522, 0.1669, 0.4522, 0.1589, 0.448, 0.805, 0.4195, 0.8084, 0.4261, 0.8084, 0.4261, 0.805, 0.4195, 0.1669, 0.4522, 0.1728, 0.4561, 0.1728, 0.4561, 0.1669, 0.4522, 0.8084, 0.4261, 0.8108, 0.4352, 0.8108, 0.4352, 0.8084, 0.4261, 0.1747, 0.4557, 0.1807, 0.4609, 0.1807, 0.4609, 0.1747, 0.4557, 0.8108, 0.4352, 0.8117, 0.4424, 0.8117, 0.4424, 0.8108, 0.4352, 0.1807, 0.4609, 0.1898, 0.4612, 0.1898, 0.4612, 0.1807, 0.4609, 0.8117, 0.4424, 0.8113, 0.4573, 0.8113, 0.4573, 0.8117, 0.4424, 0.1898, 0.4612, 0.1898, 0.4535, 0.1898, 0.4535, 0.1898, 0.4612, 0.8192, 0.4567, 0.8267, 0.4569, 0.8267, 0.4569, 0.8192, 0.4567, 0.1898, 0.4535, 0.1903, 0.4448, 0.1903, 0.4448, 0.1898, 0.4535, 0.8267, 0.4569, 0.8308, 0.4528, 0.8308, 0.4528, 0.8267, 0.4569, 0.1903, 0.4448, 0.1925, 0.4347, 0.1925, 0.4347, 0.1903, 0.4448, 0.8308, 0.4528, 0.8391, 0.4471, 0.8391, 0.4471, 0.8308, 0.4528, 0.1925, 0.4347, 0.1953, 0.4264, 0.1953, 0.4264, 0.1925, 0.4347, 0.8391, 0.4471, 0.8475, 0.4428, 0.8475, 0.4428, 0.8391, 0.4471, 0.1953, 0.4264, 0.2015, 0.4144, 0.2015, 0.4144, 0.1953, 0.4264, 0.8475, 0.4428, 0.8596, 0.4395, 0.8596, 0.4395, 0.8475, 0.4428, 0.2015, 0.4144, 0.2087, 0.4043, 0.2087, 0.4043, 0.2015, 0.4144, 0.8596, 0.4395, 0.8688, 0.4379, 0.8688, 0.4379, 0.8596, 0.4395, 0.2087, 0.4043, 0.2208, 0.3928, 0.2208, 0.3928, 0.2087, 0.4043, 0.8688, 0.4379, 0.8806, 0.4382, 0.8806, 0.4382, 0.8688, 0.4379, 0.2208, 0.3928, 0.2376, 0.381, 0.2376, 0.381, 0.2208, 0.3928, 0.8806, 0.4382, 0.8919, 0.4401, 0.8919, 0.4401, 0.8806, 0.4382, 0.2673, 0.3559, 0.1604, 0.3559, 0.1604, 0.3559, 0.2673, 0.3559, 0.2376, 0.381, 0.2468, 0.3765, 0.2468, 0.3765, 0.2376, 0.381, 0.8919, 0.4401, 0.9009, 0.4435, 0.9009, 0.4435, 0.8919, 0.4401, 0.1604, 0.3559, 0.1509, 0.354, 0.1509, 0.354, 0.1604, 0.3559, 0.2468, 0.3765, 0.2569, 0.3728, 0.2569, 0.3728, 0.2468, 0.3765, 0.9009, 0.4435, 0.9081, 0.4467, 0.9081, 0.4467, 0.9009, 0.4435, 0.1509, 0.354, 0.1467, 0.3526, 0.1467, 0.3526, 0.1509, 0.354, 0.2569, 0.3728, 0.27, 0.3694, 0.27, 0.3694, 0.2569, 0.3728, 0.9081, 0.4467, 0.9156, 0.4518, 0.9156, 0.4518, 0.9081, 0.4467, 0.1467, 0.3526, 0.1421, 0.3506, 0.1421, 0.3506, 0.1467, 0.3526, 0.9156, 0.4518, 0.9216, 0.457, 0.9216, 0.457, 0.9156, 0.4518, 0.1421, 0.3506, 0.138, 0.348, 0.138, 0.348, 0.1421, 0.3506, 0.9216, 0.457, 0.926, 0.4628, 0.926, 0.4628, 0.9216, 0.457, 0.138, 0.348, 0.1344, 0.3453, 0.1344, 0.3453, 0.138, 0.348, 0.926, 0.4628, 0.9306, 0.4704, 0.9306, 0.4704, 0.926, 0.4628, 0.1344, 0.3453, 0.1307, 0.3416, 0.1307, 0.3416, 0.1344, 0.3453, 0.9306, 0.4704, 0.9425, 0.4733, 0.9425, 0.4733, 0.9306, 0.4704, 0.1307, 0.3416, 0.1279, 0.3377, 0.1279, 0.3377, 0.1307, 0.3416, 0.9425, 0.4733, 0.9515, 0.4768, 0.9515, 0.4768, 0.9425, 0.4733, 0.1279, 0.3377, 0.1249, 0.3327, 0.1249, 0.3327, 0.1279, 0.3377, 0.9515, 0.4768, 0.9612, 0.4823, 0.9612, 0.4823, 0.9515, 0.4768, 0.1249, 0.3327, 0.1238, 0.3284, 0.1238, 0.3284, 0.1249, 0.3327, 0.9612, 0.4823, 0.9706, 0.4892, 0.9706, 0.4892, 0.9612, 0.4823, 0.1238, 0.3284, 0.1228, 0.3234, 0.1228, 0.3234, 0.1238, 0.3284, 0.9706, 0.4892, 0.9792, 0.4982, 0.9792, 0.4982, 0.9706, 0.4892, 0.1228, 0.3234, 0.1228, 0.3205, 0.1228, 0.3205, 0.1228, 0.3234, 0.9792, 0.4982, 0.9861, 0.5083, 0.9861, 0.5083, 0.9792, 0.4982, 0.1212, 0.323, 0.1215, 0.2586, 0.1215, 0.2586, 0.1212, 0.323, 0.9861, 0.5083, 0.9893, 0.5164, 0.9893, 0.5164, 0.9861, 0.5083, 0.1215, 0.2586, 0.1885, 0.2584, 0.1885, 0.2584, 0.1215, 0.2586, 0.9893, 0.5164, 0.992, 0.5247, 0.992, 0.5247, 0.9893, 0.5164, 0.1903, 0.2559, 0.179, 0.2442, 0.179, 0.2442, 0.1903, 0.2559, 0.992, 0.5247, 0.992, 0.5431, 0.992, 0.5431, 0.992, 0.5247, 0.179, 0.2442, 0.1708, 0.2332, 0.1708, 0.2332, 0.179, 0.2442, 0.992, 0.5431, 0.9886, 0.5544, 0.9886, 0.5544, 0.992, 0.5431, 0.1708, 0.2332, 0.1624, 0.2211, 0.1624, 0.2211, 0.1708, 0.2332, 0.9886, 0.5544, 0.9832, 0.5643, 0.9832, 0.5643, 0.9886, 0.5544, 0.1624, 0.2211, 0.1546, 0.2052, 0.1546, 0.2052, 0.1624, 0.2211, 0.9832, 0.5643, 0.9745, 0.5755, 0.9745, 0.5755, 0.9832, 0.5643, 0.1546, 0.2052, 0.1497, 0.1883, 0.1497, 0.1883, 0.1546, 0.2052, 0.9745, 0.5755, 0.9648, 0.5836, 0.9648, 0.5836, 0.9745, 0.5755, 0.1497, 0.1883, 0.1465, 0.1756, 0.1465, 0.1756, 0.1497, 0.1883, 0.9648, 0.5836, 0.9555, 0.5891, 0.9555, 0.5891, 0.9648, 0.5836, 0.1465, 0.1756, 0.1453, 0.165, 0.1453, 0.165, 0.1465, 0.1756, 0.9555, 0.5891, 0.9468, 0.5932, 0.9468, 0.5932, 0.9555, 0.5891, 0.1453, 0.165, 0.1453, 0.1509, 0.1453, 0.1509, 0.1453, 0.165, 0.9468, 0.5932, 0.9401, 0.5959, 0.9401, 0.5959, 0.9468, 0.5932, 0.1421, 0.1504, 0.1433, 0.1434, 0.1433, 0.1434, 0.1421, 0.1504, 0.9401, 0.5959, 0.9343, 0.5966, 0.9343, 0.5966, 0.9401, 0.5959, 0.1469, 0.1415, 0.1489, 0.1329, 0.1489, 0.1329, 0.1469, 0.1415, 0.9343, 0.5966, 0.933, 0.606, 0.933, 0.606, 0.9343, 0.5966, 0.1489, 0.1329, 0.1521, 0.1242, 0.1521, 0.1242, 0.1489, 0.1329, 0.933, 0.606, 0.9287, 0.6165, 0.9287, 0.6165, 0.933, 0.606, 0.1521, 0.1242, 0.1595, 0.1126, 0.1595, 0.1126, 0.1521, 0.1242, 0.9287, 0.6165, 0.9238, 0.6233, 0.9238, 0.6233, 0.9287, 0.6165, 0.1595, 0.1126, 0.1689, 0.1028, 0.1689, 0.1028, 0.1595, 0.1126, 0.9238, 0.6233, 0.9159, 0.6309, 0.9159, 0.6309, 0.9238, 0.6233, 0.1689, 0.1028, 0.1787, 0.09522, 0.1787, 0.09522, 0.1689, 0.1028, 0.9159, 0.6309, 0.9041, 0.6383, 0.9041, 0.6383, 0.9159, 0.6309, 0.1787, 0.09522, 0.1929, 0.08719, 0.1929, 0.08719, 0.1787, 0.09522, 0.9041, 0.6383, 0.8939, 0.642, 0.8939, 0.642, 0.9041, 0.6383, 0.1929, 0.08719, 0.2092, 0.08286, 0.2092, 0.08286, 0.1929, 0.08719, 0.8939, 0.642, 0.8896, 0.6429, 0.8896, 0.6429, 0.8939, 0.642, 0.2092, 0.08286, 0.2238, 0.08226, 0.2238, 0.08226, 0.2092, 0.08286, 0.8912, 0.6461, 0.896, 0.6463, 0.896, 0.6463, 0.8912, 0.6461, 0.2238, 0.08226, 0.2408, 0.0824, 0.2408, 0.0824, 0.2238, 0.08226, 0.896, 0.6463, 0.8954, 0.6489, 0.8954, 0.6489, 0.896, 0.6463, 0.2408, 0.0824, 0.2463, 0.0834, 0.2463, 0.0834, 0.2408, 0.0824, 0.8954, 0.6489, 0.8187, 0.7108, 0.8187, 0.7108, 0.8954, 0.6489, 0.2463, 0.0834, 0.2591, 0.08547, 0.2591, 0.08547, 0.2463, 0.0834, 0.8187, 0.7108, 0.8187, 0.9458, 0.8187, 0.9458, 0.8187, 0.7108, 0.375, 0.05518, 0.3765, 0.04913, 0.3765, 0.04913, 0.375, 0.05518, 0.803, 0.9394, 0.8002, 0.9496, 0.8002, 0.9496, 0.803, 0.9394, 0.3765, 0.04913, 0.3791, 0.04301, 0.3791, 0.04301, 0.3765, 0.04913, 0.8002, 0.9496, 0.7957, 0.9589, 0.7957, 0.9589, 0.8002, 0.9496, 0.3791, 0.04301, 0.3839, 0.03524, 0.3839, 0.03524, 0.3791, 0.04301, 0.7957, 0.9589, 0.7877, 0.9692, 0.7877, 0.9692, 0.7957, 0.9589, 0.3839, 0.03524, 0.3884, 0.03031, 0.3884, 0.03031, 0.3839, 0.03524, 0.7877, 0.9692, 0.7794, 0.9757, 0.7794, 0.9757, 0.7877, 0.9692, 0.3884, 0.03031, 0.3974, 0.0234, 0.3974, 0.0234, 0.3884, 0.03031, 0.7794, 0.9757, 0.7692, 0.9819, 0.7692, 0.9819, 0.7794, 0.9757, 0.3974, 0.0234, 0.4065, 0.01886, 0.4065, 0.01886, 0.3974, 0.0234, 0.7692, 0.9819, 0.7606, 0.9853, 0.7606, 0.9853, 0.7692, 0.9819, 0.4065, 0.01886, 0.4151, 0.01592, 0.4151, 0.01592, 0.4065, 0.01886, 0.7606, 0.9853, 0.7526, 0.9876, 0.7526, 0.9876, 0.7606, 0.9853, 0.4151, 0.01592, 0.4267, 0.01403, 0.4267, 0.01403, 0.4151, 0.01592, 0.7526, 0.9876, 0.7441, 0.989, 0.7441, 0.989, 0.7526, 0.9876, 0.4267, 0.01403, 0.4342, 0.01378, 0.4342, 0.01378, 0.4267, 0.01403, 0.7441, 0.989, 0.2519, 0.989, 0.2519, 0.989, 0.7441, 0.989, 0.4342, 0.01378, 0.5614, 0.01382, 0.5614, 0.01382, 0.4342, 0.01378, 0.2519, 0.989, 0.2398, 0.9867, 0.2398, 0.9867, 0.2519, 0.989, 0.5614, 0.01382, 0.5706, 0.01496, 0.5706, 0.01496, 0.5614, 0.01382, 0.2398, 0.9867, 0.2271, 0.9821, 0.2271, 0.9821, 0.2398, 0.9867, 0.5706, 0.01496, 0.5804, 0.01758, 0.5804, 0.01758, 0.5706, 0.01496, 0.2271, 0.9821, 0.2174, 0.9761, 0.2174, 0.9761, 0.2271, 0.9821, 0.5804, 0.01758, 0.5879, 0.02094, 0.5879, 0.02094, 0.5804, 0.01758, 0.2174, 0.9761, 0.2071, 0.9676, 0.2071, 0.9676, 0.2174, 0.9761, 0.5879, 0.02094, 0.5945, 0.02477, 0.5945, 0.02477, 0.5879, 0.02094, 0.2071, 0.9676, 0.2006, 0.9601, 0.2006, 0.9601, 0.2071, 0.9676, 0.5945, 0.02477, 0.6004, 0.02932, 0.6004, 0.02932, 0.5945, 0.02477, 0.2006, 0.9601, 0.1971, 0.953, 0.1971, 0.953, 0.2006, 0.9601, 0.6004, 0.02932, 0.6043, 0.03311, 0.6043, 0.03311, 0.6004, 0.02932, 0.1971, 0.953, 0.1936, 0.9446, 0.1936, 0.9446, 0.1971, 0.953, 0.6043, 0.03311, 0.6095, 0.04045, 0.6095, 0.04045, 0.6043, 0.03311, 0.1936, 0.9446, 0.1924, 0.9359, 0.1924, 0.9359, 0.1936, 0.9446, 0.6095, 0.04045, 0.6125, 0.04625, 0.6125, 0.04625, 0.6095, 0.04045, 0.182, 0.9422, 0.1821, 0.7099, 0.1821, 0.7099, 0.182, 0.9422, 0.6125, 0.04625, 0.6143, 0.0514, 0.6143, 0.0514, 0.6125, 0.04625, 0.1821, 0.7099, 0.1035, 0.6471, 0.1035, 0.6471, 0.1821, 0.7099, 0.6143, 0.0514, 0.6152, 0.05512, 0.6152, 0.05512, 0.6143, 0.0514, 0.1035, 0.6471, 0.1082, 0.646, 0.1082, 0.646, 0.1035, 0.6471, 0.7401, 0.08454, 0.755, 0.08192, 0.755, 0.08192, 0.7401, 0.08454, 0.1182, 0.6464, 0.1083, 0.6438, 0.1083, 0.6438, 0.1182, 0.6464, 0.755, 0.08192, 0.7777, 0.08165, 0.7777, 0.08165, 0.755, 0.08192, 0.1083, 0.6438, 0.09776, 0.6388, 0.09776, 0.6388, 0.1083, 0.6438, 0.7777, 0.08165, 0.7968, 0.08427, 0.7968, 0.08427, 0.7777, 0.08165, 0.09776, 0.6388, 0.0893, 0.6323, 0.0893, 0.6323, 0.09776, 0.6388, 0.7968, 0.08427, 0.8094, 0.08806, 0.8094, 0.08806, 0.7968, 0.08427, 0.0893, 0.6323, 0.08405, 0.6265, 0.08405, 0.6265, 0.0893, 0.6323, 0.8094, 0.08806, 0.8225, 0.09634, 0.8225, 0.09634, 0.8094, 0.08806, 0.08405, 0.6265, 0.07786, 0.6175, 0.07786, 0.6175, 0.08405, 0.6265, 0.8225, 0.09634, 0.832, 0.1036, 0.832, 0.1036, 0.8225, 0.09634, 0.07786, 0.6175, 0.07534, 0.6112, 0.07534, 0.6112, 0.07786, 0.6175, 0.832, 0.1036, 0.8419, 0.1143, 0.8419, 0.1143, 0.832, 0.1036, 0.07534, 0.6112, 0.07383, 0.6043, 0.07383, 0.6043, 0.07534, 0.6112, 0.8419, 0.1143, 0.8482, 0.1242, 0.8482, 0.1242, 0.8419, 0.1143])
me_cube_001.materials.append(mat_material_001)
me_cube_001.use_remesh_fix_poles = True
me_cube_001.use_remesh_preserve_attributes = False
me_cube_001.update()
me_cube_002 = bpy.data.meshes.new('Cube.002')
me_cube_002.from_pydata([(0.0, 0.0, 0.0), (-0.4351, 0.0001557, 0.0), (-0.4735, -0.009056, 0.0), (-0.4905, -0.01625, 0.0), (-0.5094, -0.02631, 0.0), (-0.5263, -0.03925, 0.0), (-0.5407, -0.05302, 0.0), (-0.5557, -0.0713, 0.0), (-0.5672, -0.09082, 0.0), (-0.5795, -0.1161, 0.0), (-0.5838, -0.1377, 0.0), (-0.5879, -0.1623, 0.0), (-0.5881, -0.1771, 0.0), (-0.587, -0.4996, 0.0), (-0.3145, -0.5005, 0.0), (-0.3617, -0.561, 0.0), (-0.3961, -0.6174, 0.0), (-0.4313, -0.6799, 0.0), (-0.4639, -0.7619, 0.0), (-0.4845, -0.8489, 0.0), (-0.498, -0.9142, 0.0), (-0.5033, -0.9689, 0.0), (-0.5031, -1.042, 0.0), (-0.4984, -1.077, 0.0), (-0.4899, -1.123, 0.0), (-0.4758, -1.169, 0.0), (-0.4439, -1.23, 0.0), (-0.403, -1.283, 0.0), (-0.3608, -1.323, 0.0), (-0.2994, -1.366, 0.0), (-0.2287, -1.389, 0.0), (-0.1655, -1.392, 0.0), (-0.09169, -1.392, 0.0), (-0.06791, -1.386, 0.0), (-0.01253, -1.375, 0.0), (-0.0001085, -1.435, 0.0), (0.02048, -1.496, 0.0), (0.05917, -1.573, 0.0), (0.09574, -1.622, 0.0), (0.1682, -1.69, 0.0), (0.2413, -1.736, 0.0), (0.3109, -1.765, 0.0), (0.4042, -1.783, 0.0), (0.4646, -1.786, 0.0), (1.49, -1.786, 0.0), (1.564, -1.774, 0.0), (1.643, -1.749, 0.0), (1.704, -1.715, 0.0), (1.757, -1.677, 0.0), (1.804, -1.632, 0.0), (1.836, -1.594, 0.0), (1.878, -1.522, 0.0), (1.902, -1.464, 0.0), (1.917, -1.413, 0.0), (1.924, -1.376, 0.0), (1.986, -1.39, 0.0), (2.081, -1.391, 0.0), (2.161, -1.378, 0.0), (2.214, -1.358, 0.0), (2.269, -1.315, 0.0), (2.309, -1.278, 0.0), (2.35, -1.223, 0.0), (2.376, -1.172, 0.0), (2.395, -1.109, 0.0), (2.403, -1.049, 0.0), (2.405, -0.9826, 0.0), (2.395, -0.8962, 0.0), (2.381, -0.8181, 0.0), (2.365, -0.7562, 0.0), (2.341, -0.6983, 0.0), (2.311, -0.6401, 0.0), (2.277, -0.5855, 0.0), (2.246, -0.54, 0.0), (2.217, -0.5013, 0.0), (2.493, -0.4985, 0.0), (2.493, -0.1609, 0.0), (2.487, -0.1172, 0.0), (2.47, -0.08635, 0.0), (2.451, -0.05724, 0.0), (2.429, -0.0363, 0.0), (2.409, -0.02317, 0.0), (2.388, -0.01039, 0.0), (2.361, -0.004353, 0.0), (2.342, -9.318e-05, 0.0), (1.913, 0.0009718, 0.0), (1.964, 0.01695, 0.0), (2.011, 0.03753, 0.0), (2.049, 0.06238, 0.0), (2.087, 0.0883, 0.0), (2.122, 0.1227, 0.0), (2.153, 0.1568, 0.0), (2.177, 0.1912, 0.0), (2.21, 0.2456, 0.0), (2.224, 0.2821, 0.0), (2.238, 0.3162, 0.0), (2.248, 0.3634, 0.0), (2.252, 0.4007, 0.0), (2.25, 0.4774, 0.0), (2.282, 0.4781, 0.0), (2.299, 0.4571, 0.0), (2.334, 0.4277, 0.0), (2.369, 0.4053, 0.0), (2.42, 0.3879, 0.0), (2.459, 0.3801, 0.0), (2.508, 0.3815, 0.0), (2.556, 0.3911, 0.0), (2.594, 0.4088, 0.0), (2.624, 0.4255, 0.0), (2.656, 0.4518, 0.0), (2.681, 0.4784, 0.0), (2.699, 0.5086, 0.0), (2.718, 0.5476, 0.0), (2.768, 0.5629, 0.0), (2.806, 0.581, 0.0), (2.847, 0.6094, 0.0), (2.887, 0.6449, 0.0), (2.923, 0.6914, 0.0), (2.952, 0.7436, 0.0), (2.965, 0.7855, 0.0), (2.976, 0.8284, 0.0), (2.977, 0.9236, 0.0), (2.963, 0.9819, 0.0), (2.94, 1.033, 0.0), (2.903, 1.091, 0.0), (2.862, 1.133, 0.0), (2.823, 1.162, 0.0), (2.787, 1.183, 0.0), (2.758, 1.197, 0.0), (2.734, 1.2, 0.0), (2.729, 1.249, 0.0), (2.711, 1.303, 0.0), (2.69, 1.338, 0.0), (2.657, 1.378, 0.0), (2.607, 1.416, 0.0), (2.564, 1.435, 0.0), (2.546, 1.44, 0.0), (2.566, 1.441, 0.0), (2.563, 1.454, 0.0), (2.251, 1.764, 0.0), (2.252, 2.941, 0.0), (2.24, 2.994, 0.0), (2.22, 3.043, 0.0), (2.186, 3.097, 0.0), (2.151, 3.131, 0.0), (2.108, 3.163, 0.0), (2.071, 3.181, 0.0), (2.038, 3.193, 0.0), (2.001, 3.2, 0.0), (-0.08712, 3.201, 0.0), (-0.1387, 3.188, 0.0), (-0.1923, 3.164, 0.0), (-0.2337, 3.133, 0.0), (-0.2775, 3.089, 0.0), (-0.3048, 3.05, 0.0), (-0.3197, 3.012, 0.0), (-0.3346, 2.968, 0.0), (-0.3398, 2.923, 0.0), (-0.3397, 1.76, 0.0), (-0.6597, 1.446, 0.0), (-0.6404, 1.44, 0.0), (-0.6826, 1.427, 0.0), (-0.7269, 1.401, 0.0), (-0.7627, 1.367, 0.0), (-0.7849, 1.337, 0.0), (-0.811, 1.29, 0.0), (-0.8217, 1.257, 0.0), (-0.8281, 1.221, 0.0), (-0.8271, 1.202, 0.0), (-0.87, 1.187, 0.0), (-0.9114, 1.164, 0.0), (-0.9471, 1.14, 0.0), (-0.9785, 1.111, 0.0), (-1.011, 1.071, 0.0), (-1.029, 1.041, 0.0), (-1.055, 0.9854, 0.0), (-1.067, 0.9388, 0.0), (-1.07, 0.8893, 0.0), (-1.069, 0.8257, 0.0), (-1.061, 0.7887, 0.0), (-1.047, 0.7488, 0.0), (-1.033, 0.7165, 0.0), (-1.015, 0.6869, 0.0), (-0.9735, 0.6364, 0.0), (-0.9412, 0.6083, 0.0), (-0.9035, 0.5826, 0.0), (-0.87, 0.5649, 0.0), (-0.8367, 0.5518, 0.0), (-0.8123, 0.5481, 0.0), (-0.7941, 0.5065, 0.0), (-0.7714, 0.4761, 0.0), (-0.749, 0.4503, 0.0), (-0.7223, 0.4288, 0.0), (-0.6898, 0.4096, 0.0), (-0.6449, 0.3894, 0.0), (-0.6055, 0.382, 0.0), (-0.5461, 0.382, 0.0), (-0.5007, 0.3918, 0.0), (-0.461, 0.4069, 0.0), (-0.4273, 0.4283, 0.0), (-0.4024, 0.4488, 0.0), (-0.3767, 0.4761, 0.0), (-0.3385, 0.4774, 0.0), (-0.3385, 0.4372, 0.0), (-0.3363, 0.3921, 0.0), (-0.3272, 0.3398, 0.0), (-0.3151, 0.2967, 0.0), (-0.289, 0.2341, 0.0), (-0.2586, 0.1816, 0.0), (-0.2076, 0.1219, 0.0), (-0.1366, 0.06052, 0.0), (-0.09767, 0.03735, 0.0), (-0.05502, 0.01787, 0.0)], [(0, 1), (1, 2), (2, 3), (3, 4), (4, 5), (5, 6), (6, 7), (7, 8), (8, 9), (9, 10), (10, 11), (11, 12), (12, 13), (13, 14), (14, 15), (15, 16), (16, 17), (17, 18), (18, 19), (19, 20), (20, 21), (21, 22), (22, 23), (23, 24), (24, 25), (25, 26), (26, 27), (27, 28), (28, 29), (29, 30), (30, 31), (31, 32), (32, 33), (33, 34), (34, 35), (35, 36), (36, 37), (37, 38), (38, 39), (39, 40), (40, 41), (41, 42), (42, 43), (43, 44), (44, 45), (45, 46), (46, 47), (47, 48), (48, 49), (49, 50), (50, 51), (51, 52), (52, 53), (53, 54), (54, 55), (55, 56), (56, 57), (57, 58), (58, 59), (59, 60), (60, 61), (61, 62), (62, 63), (63, 64), (64, 65), (65, 66), (66, 67), (67, 68), (68, 69), (69, 70), (70, 71), (71, 72), (72, 73), (73, 74), (74, 75), (75, 76), (76, 77), (77, 78), (78, 79), (79, 80), (80, 81), (81, 82), (82, 83), (83, 84), (84, 85), (85, 86), (86, 87), (87, 88), (88, 89), (89, 90), (90, 91), (91, 92), (92, 93), (93, 94), (94, 95), (95, 96), (96, 97), (97, 98), (98, 99), (99, 100), (100, 101), (101, 102), (102, 103), (103, 104), (104, 105), (105, 106), (106, 107), (107, 108), (108, 109), (109, 110), (110, 111), (111, 112), (112, 113), (113, 114), (114, 115), (115, 116), (116, 117), (117, 118), (118, 119), (119, 120), (120, 121), (121, 122), (122, 123), (123, 124), (124, 125), (125, 126), (126, 127), (127, 128), (128, 129), (129, 130), (130, 131), (131, 132), (132, 133), (133, 134), (134, 135), (135, 136), (136, 137), (137, 138), (138, 139), (139, 140), (140, 141), (141, 142), (142, 143), (143, 144), (144, 145), (145, 146), (146, 147), (147, 148), (148, 149), (149, 150), (150, 151), (151, 152), (152, 153), (153, 154), (154, 155), (155, 156), (156, 157), (157, 158), (158, 159), (159, 160), (160, 161), (161, 162), (162, 163), (163, 164), (164, 165), (165, 166), (166, 167), (167, 168), (168, 169), (169, 170), (170, 171), (171, 172), (172, 173), (173, 174), (174, 175), (175, 176), (176, 177), (177, 178), (178, 179), (179, 180), (180, 181), (181, 182), (182, 183), (183, 184), (184, 185), (185, 186), (186, 187), (187, 188), (188, 189), (189, 190), (190, 191), (191, 192), (192, 193), (193, 194), (194, 195), (195, 196), (196, 197), (197, 198), (198, 199), (199, 200), (200, 201), (201, 202), (202, 203), (203, 204), (204, 205), (205, 206), (206, 207), (207, 208), (208, 209), (209, 210), (210, 211), (0, 211)], [])
_uv = me_cube_002.uv_layers.new(name='UVMap')
_uv.uv.foreach_set('vector', [])
me_cube_002.use_remesh_fix_poles = True
me_cube_002.use_remesh_preserve_attributes = False
me_cube_002.update()

# ---- objects
ob_empty = bpy.data.objects.new('Empty', None)
ob_cube = bpy.data.objects.new('Cube', me_cube_001)
ob_cube_001 = bpy.data.objects.new('Cube.001', me_cube_002)
ob_camera = bpy.data.objects.new('Camera', cam_camera_001)
ob_sun = bpy.data.objects.new('Sun', light_sun)

# ---- transforms, parenting, visibility, modifiers, constraints
ob_empty.location = (-0.07055, 0.8466, 0.0)
ob_empty.empty_display_type = 'IMAGE'
ob_empty.empty_display_size = 5.0
ob_cube.location = (-0.1107, 0.4091, 0.3848)
_m = ob_cube.modifiers.new('Auto Smooth', 'NODES')
_m.node_group = ng_auto_smooth
_gi = [s.identifier for s in ng_auto_smooth.interface.items_tree if s.item_type == 'SOCKET' and s.in_out == 'INPUT']
_m[_gi[1]] = 0.5131  # Angle
ob_cube_001.location = (-5.481, 0.1366, 0.0)
ob_camera.location = (1.253, -3.279, 9.0)
ob_camera.rotation_euler = (0.4468, -2.875e-07, 0.3421)
ob_sun.location = (0.0, 0.0, 7.078)
ob_sun.rotation_euler = (1.035, 0.6544, 0.1248)

# ---- collection membership
col_collection.objects.link(ob_empty)
col_collection.objects.link(ob_cube)
col_collection.objects.link(ob_cube_001)
col_collection.objects.link(ob_camera)
col_collection.objects.link(ob_sun)

# ---- scene / render settings (as saved in the file)
scene.camera = ob_camera
scene.frame_start = 1; scene.frame_end = 250; scene.frame_set(1)
scene.render.engine = 'CYCLES'
scene.cycles.samples = 128
scene.cycles.sampling_pattern = 'TABULATED_SOBOL'
scene.cycles.use_light_tree = False
scene.view_settings.view_transform = 'Filmic'
bpy.context.view_layer.update()
